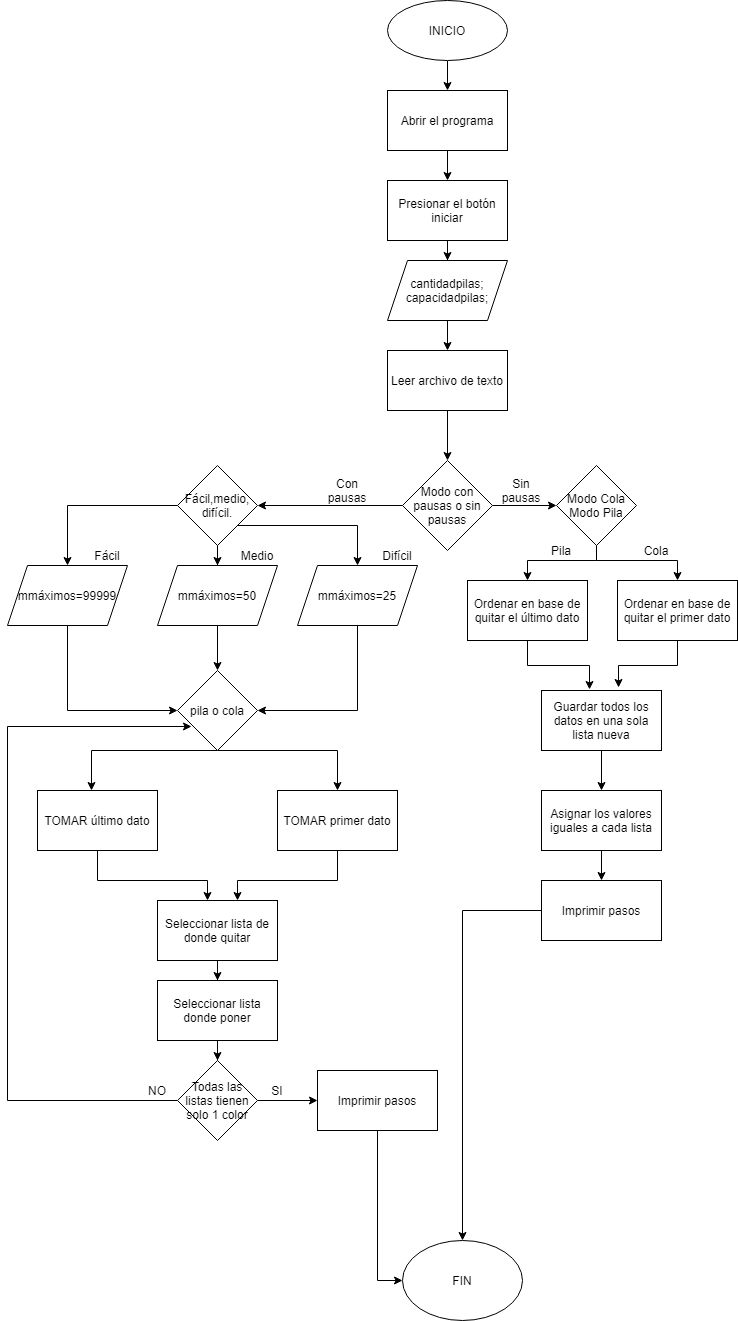

The diagram above was exported from draw.io. Its source (the exported page's mxGraphModel, read from the mxfile embedded in the PNG):
<mxGraphModel dx="1287" dy="748" grid="1" gridSize="10" guides="1" tooltips="1" connect="1" arrows="1" fold="1" page="1" pageScale="1" pageWidth="827" pageHeight="1169" math="0" shadow="0">
  <root>
    <mxCell id="0" />
    <mxCell id="1" parent="0" />
    <mxCell id="x5FcboiRed0S8onbv_K5-5" value="" style="edgeStyle=orthogonalEdgeStyle;rounded=0;orthogonalLoop=1;jettySize=auto;html=1;" edge="1" parent="1" source="x5FcboiRed0S8onbv_K5-1" target="x5FcboiRed0S8onbv_K5-4">
      <mxGeometry relative="1" as="geometry" />
    </mxCell>
    <mxCell id="x5FcboiRed0S8onbv_K5-1" value="INICIO" style="ellipse;whiteSpace=wrap;html=1;" vertex="1" parent="1">
      <mxGeometry x="300" y="20" width="120" height="60" as="geometry" />
    </mxCell>
    <mxCell id="x5FcboiRed0S8onbv_K5-7" value="" style="edgeStyle=orthogonalEdgeStyle;rounded=0;orthogonalLoop=1;jettySize=auto;html=1;" edge="1" parent="1" source="x5FcboiRed0S8onbv_K5-4" target="x5FcboiRed0S8onbv_K5-6">
      <mxGeometry relative="1" as="geometry" />
    </mxCell>
    <mxCell id="x5FcboiRed0S8onbv_K5-4" value="Abrir el programa" style="rounded=0;whiteSpace=wrap;html=1;" vertex="1" parent="1">
      <mxGeometry x="300" y="110" width="120" height="60" as="geometry" />
    </mxCell>
    <mxCell id="x5FcboiRed0S8onbv_K5-9" value="" style="edgeStyle=orthogonalEdgeStyle;rounded=0;orthogonalLoop=1;jettySize=auto;html=1;" edge="1" parent="1" source="x5FcboiRed0S8onbv_K5-6">
      <mxGeometry relative="1" as="geometry">
        <mxPoint x="360" y="280" as="targetPoint" />
      </mxGeometry>
    </mxCell>
    <mxCell id="x5FcboiRed0S8onbv_K5-6" value="Presionar el botón iniciar" style="rounded=0;whiteSpace=wrap;html=1;" vertex="1" parent="1">
      <mxGeometry x="300" y="200" width="120" height="60" as="geometry" />
    </mxCell>
    <mxCell id="x5FcboiRed0S8onbv_K5-13" value="" style="edgeStyle=orthogonalEdgeStyle;rounded=0;orthogonalLoop=1;jettySize=auto;html=1;" edge="1" parent="1" source="x5FcboiRed0S8onbv_K5-10" target="x5FcboiRed0S8onbv_K5-12">
      <mxGeometry relative="1" as="geometry" />
    </mxCell>
    <mxCell id="x5FcboiRed0S8onbv_K5-10" value="cantidadpilas;&lt;br&gt;capacidadpilas;" style="shape=parallelogram;perimeter=parallelogramPerimeter;whiteSpace=wrap;html=1;fixedSize=1;" vertex="1" parent="1">
      <mxGeometry x="300" y="280" width="120" height="60" as="geometry" />
    </mxCell>
    <mxCell id="x5FcboiRed0S8onbv_K5-15" value="" style="edgeStyle=orthogonalEdgeStyle;rounded=0;orthogonalLoop=1;jettySize=auto;html=1;" edge="1" parent="1" source="x5FcboiRed0S8onbv_K5-12" target="x5FcboiRed0S8onbv_K5-14">
      <mxGeometry relative="1" as="geometry" />
    </mxCell>
    <mxCell id="x5FcboiRed0S8onbv_K5-12" value="Leer archivo de texto" style="rounded=0;whiteSpace=wrap;html=1;" vertex="1" parent="1">
      <mxGeometry x="300" y="370" width="120" height="60" as="geometry" />
    </mxCell>
    <mxCell id="x5FcboiRed0S8onbv_K5-22" value="" style="edgeStyle=orthogonalEdgeStyle;rounded=0;orthogonalLoop=1;jettySize=auto;html=1;" edge="1" parent="1" source="x5FcboiRed0S8onbv_K5-14" target="x5FcboiRed0S8onbv_K5-18">
      <mxGeometry relative="1" as="geometry" />
    </mxCell>
    <mxCell id="x5FcboiRed0S8onbv_K5-25" style="edgeStyle=orthogonalEdgeStyle;rounded=0;orthogonalLoop=1;jettySize=auto;html=1;entryX=1;entryY=0.5;entryDx=0;entryDy=0;" edge="1" parent="1" source="x5FcboiRed0S8onbv_K5-14" target="x5FcboiRed0S8onbv_K5-17">
      <mxGeometry relative="1" as="geometry" />
    </mxCell>
    <mxCell id="x5FcboiRed0S8onbv_K5-14" value="Modo con pausas o sin pausas" style="rhombus;whiteSpace=wrap;html=1;" vertex="1" parent="1">
      <mxGeometry x="315" y="480" width="90" height="90" as="geometry" />
    </mxCell>
    <mxCell id="x5FcboiRed0S8onbv_K5-29" value="" style="edgeStyle=orthogonalEdgeStyle;rounded=0;orthogonalLoop=1;jettySize=auto;html=1;" edge="1" parent="1" source="x5FcboiRed0S8onbv_K5-17" target="x5FcboiRed0S8onbv_K5-27">
      <mxGeometry relative="1" as="geometry" />
    </mxCell>
    <mxCell id="x5FcboiRed0S8onbv_K5-30" style="edgeStyle=orthogonalEdgeStyle;rounded=0;orthogonalLoop=1;jettySize=auto;html=1;entryX=0.5;entryY=0;entryDx=0;entryDy=0;" edge="1" parent="1" source="x5FcboiRed0S8onbv_K5-17" target="x5FcboiRed0S8onbv_K5-26">
      <mxGeometry relative="1" as="geometry" />
    </mxCell>
    <mxCell id="x5FcboiRed0S8onbv_K5-34" style="edgeStyle=orthogonalEdgeStyle;rounded=0;orthogonalLoop=1;jettySize=auto;html=1;exitX=1;exitY=1;exitDx=0;exitDy=0;" edge="1" parent="1" source="x5FcboiRed0S8onbv_K5-17" target="x5FcboiRed0S8onbv_K5-28">
      <mxGeometry relative="1" as="geometry" />
    </mxCell>
    <mxCell id="x5FcboiRed0S8onbv_K5-17" value="Fácil,medio,&lt;br&gt;difícil." style="rhombus;whiteSpace=wrap;html=1;" vertex="1" parent="1">
      <mxGeometry x="90" y="485" width="80" height="80" as="geometry" />
    </mxCell>
    <mxCell id="x5FcboiRed0S8onbv_K5-66" style="edgeStyle=orthogonalEdgeStyle;rounded=0;orthogonalLoop=1;jettySize=auto;html=1;entryX=0.5;entryY=0;entryDx=0;entryDy=0;" edge="1" parent="1" source="x5FcboiRed0S8onbv_K5-18" target="x5FcboiRed0S8onbv_K5-65">
      <mxGeometry relative="1" as="geometry">
        <Array as="points">
          <mxPoint x="509" y="580" />
          <mxPoint x="440" y="580" />
        </Array>
      </mxGeometry>
    </mxCell>
    <mxCell id="x5FcboiRed0S8onbv_K5-67" style="edgeStyle=orthogonalEdgeStyle;rounded=0;orthogonalLoop=1;jettySize=auto;html=1;entryX=0.5;entryY=0;entryDx=0;entryDy=0;" edge="1" parent="1" source="x5FcboiRed0S8onbv_K5-18" target="x5FcboiRed0S8onbv_K5-68">
      <mxGeometry relative="1" as="geometry">
        <mxPoint x="590" y="590" as="targetPoint" />
        <Array as="points">
          <mxPoint x="509" y="580" />
          <mxPoint x="590" y="580" />
        </Array>
      </mxGeometry>
    </mxCell>
    <mxCell id="x5FcboiRed0S8onbv_K5-18" value="Modo Cola&lt;br&gt;Modo Pila" style="rhombus;whiteSpace=wrap;html=1;" vertex="1" parent="1">
      <mxGeometry x="469" y="485" width="80" height="80" as="geometry" />
    </mxCell>
    <mxCell id="x5FcboiRed0S8onbv_K5-23" value="Con pausas" style="text;html=1;strokeColor=none;fillColor=none;align=center;verticalAlign=middle;whiteSpace=wrap;rounded=0;" vertex="1" parent="1">
      <mxGeometry x="240" y="500" width="40" height="20" as="geometry" />
    </mxCell>
    <mxCell id="x5FcboiRed0S8onbv_K5-24" value="Sin pausas" style="text;html=1;strokeColor=none;fillColor=none;align=center;verticalAlign=middle;whiteSpace=wrap;rounded=0;" vertex="1" parent="1">
      <mxGeometry x="414" y="500" width="40" height="20" as="geometry" />
    </mxCell>
    <mxCell id="x5FcboiRed0S8onbv_K5-38" style="edgeStyle=orthogonalEdgeStyle;rounded=0;orthogonalLoop=1;jettySize=auto;html=1;entryX=0;entryY=0.5;entryDx=0;entryDy=0;" edge="1" parent="1" source="x5FcboiRed0S8onbv_K5-26" target="x5FcboiRed0S8onbv_K5-37">
      <mxGeometry relative="1" as="geometry">
        <Array as="points">
          <mxPoint x="-20" y="730" />
        </Array>
      </mxGeometry>
    </mxCell>
    <mxCell id="x5FcboiRed0S8onbv_K5-26" value="mmáximos=99999" style="shape=parallelogram;perimeter=parallelogramPerimeter;whiteSpace=wrap;html=1;fixedSize=1;" vertex="1" parent="1">
      <mxGeometry x="-80" y="585" width="120" height="60" as="geometry" />
    </mxCell>
    <mxCell id="x5FcboiRed0S8onbv_K5-39" style="edgeStyle=orthogonalEdgeStyle;rounded=0;orthogonalLoop=1;jettySize=auto;html=1;entryX=0.5;entryY=0;entryDx=0;entryDy=0;" edge="1" parent="1" source="x5FcboiRed0S8onbv_K5-27" target="x5FcboiRed0S8onbv_K5-37">
      <mxGeometry relative="1" as="geometry" />
    </mxCell>
    <mxCell id="x5FcboiRed0S8onbv_K5-27" value="mmáximos=50" style="shape=parallelogram;perimeter=parallelogramPerimeter;whiteSpace=wrap;html=1;fixedSize=1;" vertex="1" parent="1">
      <mxGeometry x="70" y="585" width="120" height="60" as="geometry" />
    </mxCell>
    <mxCell id="x5FcboiRed0S8onbv_K5-40" style="edgeStyle=orthogonalEdgeStyle;rounded=0;orthogonalLoop=1;jettySize=auto;html=1;entryX=1;entryY=0.5;entryDx=0;entryDy=0;" edge="1" parent="1" source="x5FcboiRed0S8onbv_K5-28" target="x5FcboiRed0S8onbv_K5-37">
      <mxGeometry relative="1" as="geometry">
        <Array as="points">
          <mxPoint x="270" y="730" />
        </Array>
      </mxGeometry>
    </mxCell>
    <mxCell id="x5FcboiRed0S8onbv_K5-28" value="mmáximos=25" style="shape=parallelogram;perimeter=parallelogramPerimeter;whiteSpace=wrap;html=1;fixedSize=1;" vertex="1" parent="1">
      <mxGeometry x="210" y="585" width="120" height="60" as="geometry" />
    </mxCell>
    <mxCell id="x5FcboiRed0S8onbv_K5-43" style="edgeStyle=orthogonalEdgeStyle;rounded=0;orthogonalLoop=1;jettySize=auto;html=1;entryX=0.45;entryY=0;entryDx=0;entryDy=0;entryPerimeter=0;" edge="1" parent="1" source="x5FcboiRed0S8onbv_K5-37" target="x5FcboiRed0S8onbv_K5-41">
      <mxGeometry relative="1" as="geometry">
        <Array as="points">
          <mxPoint x="4" y="770" />
        </Array>
      </mxGeometry>
    </mxCell>
    <mxCell id="x5FcboiRed0S8onbv_K5-44" style="edgeStyle=orthogonalEdgeStyle;rounded=0;orthogonalLoop=1;jettySize=auto;html=1;entryX=0.5;entryY=0;entryDx=0;entryDy=0;" edge="1" parent="1" source="x5FcboiRed0S8onbv_K5-37" target="x5FcboiRed0S8onbv_K5-42">
      <mxGeometry relative="1" as="geometry">
        <Array as="points">
          <mxPoint x="250" y="770" />
        </Array>
      </mxGeometry>
    </mxCell>
    <mxCell id="x5FcboiRed0S8onbv_K5-37" value="pila o cola" style="rhombus;whiteSpace=wrap;html=1;" vertex="1" parent="1">
      <mxGeometry x="90" y="690" width="80" height="80" as="geometry" />
    </mxCell>
    <mxCell id="x5FcboiRed0S8onbv_K5-49" style="edgeStyle=orthogonalEdgeStyle;rounded=0;orthogonalLoop=1;jettySize=auto;html=1;entryX=0.5;entryY=0;entryDx=0;entryDy=0;" edge="1" parent="1" source="x5FcboiRed0S8onbv_K5-41">
      <mxGeometry relative="1" as="geometry">
        <mxPoint x="120" y="920" as="targetPoint" />
        <Array as="points">
          <mxPoint x="10" y="900" />
          <mxPoint x="120" y="900" />
        </Array>
      </mxGeometry>
    </mxCell>
    <mxCell id="x5FcboiRed0S8onbv_K5-41" value="TOMAR último dato" style="rounded=0;whiteSpace=wrap;html=1;" vertex="1" parent="1">
      <mxGeometry x="-50" y="810" width="120" height="60" as="geometry" />
    </mxCell>
    <mxCell id="x5FcboiRed0S8onbv_K5-51" style="edgeStyle=orthogonalEdgeStyle;rounded=0;orthogonalLoop=1;jettySize=auto;html=1;entryX=0.75;entryY=0;entryDx=0;entryDy=0;" edge="1" parent="1" source="x5FcboiRed0S8onbv_K5-42">
      <mxGeometry relative="1" as="geometry">
        <mxPoint x="150" y="920" as="targetPoint" />
        <Array as="points">
          <mxPoint x="250" y="900" />
          <mxPoint x="150" y="900" />
        </Array>
      </mxGeometry>
    </mxCell>
    <mxCell id="x5FcboiRed0S8onbv_K5-42" value="TOMAR primer dato" style="rounded=0;whiteSpace=wrap;html=1;" vertex="1" parent="1">
      <mxGeometry x="190" y="810" width="120" height="60" as="geometry" />
    </mxCell>
    <mxCell id="x5FcboiRed0S8onbv_K5-45" value="Fácil" style="text;html=1;strokeColor=none;fillColor=none;align=center;verticalAlign=middle;whiteSpace=wrap;rounded=0;" vertex="1" parent="1">
      <mxGeometry y="565" width="40" height="20" as="geometry" />
    </mxCell>
    <mxCell id="x5FcboiRed0S8onbv_K5-46" value="Difícil" style="text;html=1;strokeColor=none;fillColor=none;align=center;verticalAlign=middle;whiteSpace=wrap;rounded=0;" vertex="1" parent="1">
      <mxGeometry x="290" y="565" width="40" height="20" as="geometry" />
    </mxCell>
    <mxCell id="x5FcboiRed0S8onbv_K5-47" value="Medio" style="text;html=1;strokeColor=none;fillColor=none;align=center;verticalAlign=middle;whiteSpace=wrap;rounded=0;" vertex="1" parent="1">
      <mxGeometry x="150" y="565" width="40" height="20" as="geometry" />
    </mxCell>
    <mxCell id="x5FcboiRed0S8onbv_K5-54" value="" style="edgeStyle=orthogonalEdgeStyle;rounded=0;orthogonalLoop=1;jettySize=auto;html=1;" edge="1" parent="1" source="x5FcboiRed0S8onbv_K5-52" target="x5FcboiRed0S8onbv_K5-53">
      <mxGeometry relative="1" as="geometry" />
    </mxCell>
    <mxCell id="x5FcboiRed0S8onbv_K5-52" value="Seleccionar lista de donde quitar" style="rounded=0;whiteSpace=wrap;html=1;" vertex="1" parent="1">
      <mxGeometry x="70" y="920" width="120" height="60" as="geometry" />
    </mxCell>
    <mxCell id="x5FcboiRed0S8onbv_K5-57" value="" style="edgeStyle=orthogonalEdgeStyle;rounded=0;orthogonalLoop=1;jettySize=auto;html=1;" edge="1" parent="1" source="x5FcboiRed0S8onbv_K5-53" target="x5FcboiRed0S8onbv_K5-55">
      <mxGeometry relative="1" as="geometry" />
    </mxCell>
    <mxCell id="x5FcboiRed0S8onbv_K5-53" value="Seleccionar lista donde poner" style="rounded=0;whiteSpace=wrap;html=1;" vertex="1" parent="1">
      <mxGeometry x="70" y="1000" width="120" height="60" as="geometry" />
    </mxCell>
    <mxCell id="x5FcboiRed0S8onbv_K5-58" style="edgeStyle=orthogonalEdgeStyle;rounded=0;orthogonalLoop=1;jettySize=auto;html=1;entryX=0.175;entryY=0.7;entryDx=0;entryDy=0;entryPerimeter=0;" edge="1" parent="1" source="x5FcboiRed0S8onbv_K5-55" target="x5FcboiRed0S8onbv_K5-37">
      <mxGeometry relative="1" as="geometry">
        <mxPoint x="50" y="1120" as="targetPoint" />
        <Array as="points">
          <mxPoint x="-80" y="1120" />
          <mxPoint x="-80" y="746" />
        </Array>
      </mxGeometry>
    </mxCell>
    <mxCell id="x5FcboiRed0S8onbv_K5-62" style="edgeStyle=orthogonalEdgeStyle;rounded=0;orthogonalLoop=1;jettySize=auto;html=1;" edge="1" parent="1" source="x5FcboiRed0S8onbv_K5-55" target="x5FcboiRed0S8onbv_K5-61">
      <mxGeometry relative="1" as="geometry" />
    </mxCell>
    <mxCell id="x5FcboiRed0S8onbv_K5-55" value="Todas las listas tienen solo 1 color" style="rhombus;whiteSpace=wrap;html=1;" vertex="1" parent="1">
      <mxGeometry x="90" y="1080" width="80" height="80" as="geometry" />
    </mxCell>
    <mxCell id="x5FcboiRed0S8onbv_K5-59" value="NO" style="text;html=1;strokeColor=none;fillColor=none;align=center;verticalAlign=middle;whiteSpace=wrap;rounded=0;" vertex="1" parent="1">
      <mxGeometry x="50" y="1100" width="40" height="20" as="geometry" />
    </mxCell>
    <mxCell id="x5FcboiRed0S8onbv_K5-60" value="SI" style="text;html=1;strokeColor=none;fillColor=none;align=center;verticalAlign=middle;whiteSpace=wrap;rounded=0;" vertex="1" parent="1">
      <mxGeometry x="170" y="1100" width="40" height="20" as="geometry" />
    </mxCell>
    <mxCell id="x5FcboiRed0S8onbv_K5-63" style="edgeStyle=orthogonalEdgeStyle;rounded=0;orthogonalLoop=1;jettySize=auto;html=1;entryX=0;entryY=0.5;entryDx=0;entryDy=0;" edge="1" parent="1" source="x5FcboiRed0S8onbv_K5-61" target="x5FcboiRed0S8onbv_K5-64">
      <mxGeometry relative="1" as="geometry">
        <mxPoint x="290" y="1220" as="targetPoint" />
      </mxGeometry>
    </mxCell>
    <mxCell id="x5FcboiRed0S8onbv_K5-61" value="Imprimir pasos" style="rounded=0;whiteSpace=wrap;html=1;" vertex="1" parent="1">
      <mxGeometry x="230" y="1090" width="120" height="60" as="geometry" />
    </mxCell>
    <mxCell id="x5FcboiRed0S8onbv_K5-64" value="FIN" style="ellipse;whiteSpace=wrap;html=1;" vertex="1" parent="1">
      <mxGeometry x="315" y="1260" width="120" height="80" as="geometry" />
    </mxCell>
    <mxCell id="x5FcboiRed0S8onbv_K5-73" style="edgeStyle=orthogonalEdgeStyle;rounded=0;orthogonalLoop=1;jettySize=auto;html=1;entryX=0.4;entryY=-0.017;entryDx=0;entryDy=0;entryPerimeter=0;" edge="1" parent="1" source="x5FcboiRed0S8onbv_K5-65" target="x5FcboiRed0S8onbv_K5-71">
      <mxGeometry relative="1" as="geometry" />
    </mxCell>
    <mxCell id="x5FcboiRed0S8onbv_K5-65" value="Ordenar en base de quitar el último dato" style="rounded=0;whiteSpace=wrap;html=1;" vertex="1" parent="1">
      <mxGeometry x="380" y="600" width="120" height="60" as="geometry" />
    </mxCell>
    <mxCell id="x5FcboiRed0S8onbv_K5-74" style="edgeStyle=orthogonalEdgeStyle;rounded=0;orthogonalLoop=1;jettySize=auto;html=1;entryX=0.642;entryY=-0.05;entryDx=0;entryDy=0;entryPerimeter=0;" edge="1" parent="1" source="x5FcboiRed0S8onbv_K5-68" target="x5FcboiRed0S8onbv_K5-71">
      <mxGeometry relative="1" as="geometry" />
    </mxCell>
    <mxCell id="x5FcboiRed0S8onbv_K5-68" value="Ordenar en base de quitar el primer dato" style="rounded=0;whiteSpace=wrap;html=1;" vertex="1" parent="1">
      <mxGeometry x="530" y="600" width="120" height="60" as="geometry" />
    </mxCell>
    <mxCell id="x5FcboiRed0S8onbv_K5-69" value="Pila" style="text;html=1;strokeColor=none;fillColor=none;align=center;verticalAlign=middle;whiteSpace=wrap;rounded=0;" vertex="1" parent="1">
      <mxGeometry x="454" y="560" width="40" height="20" as="geometry" />
    </mxCell>
    <mxCell id="x5FcboiRed0S8onbv_K5-70" value="Cola" style="text;html=1;strokeColor=none;fillColor=none;align=center;verticalAlign=middle;whiteSpace=wrap;rounded=0;" vertex="1" parent="1">
      <mxGeometry x="549" y="560" width="40" height="20" as="geometry" />
    </mxCell>
    <mxCell id="x5FcboiRed0S8onbv_K5-76" value="" style="edgeStyle=orthogonalEdgeStyle;rounded=0;orthogonalLoop=1;jettySize=auto;html=1;" edge="1" parent="1" source="x5FcboiRed0S8onbv_K5-71" target="x5FcboiRed0S8onbv_K5-75">
      <mxGeometry relative="1" as="geometry" />
    </mxCell>
    <mxCell id="x5FcboiRed0S8onbv_K5-71" value="Guardar todos los datos en una sola lista nueva" style="rounded=0;whiteSpace=wrap;html=1;" vertex="1" parent="1">
      <mxGeometry x="454" y="710" width="120" height="60" as="geometry" />
    </mxCell>
    <mxCell id="x5FcboiRed0S8onbv_K5-78" value="" style="edgeStyle=orthogonalEdgeStyle;rounded=0;orthogonalLoop=1;jettySize=auto;html=1;" edge="1" parent="1" source="x5FcboiRed0S8onbv_K5-75" target="x5FcboiRed0S8onbv_K5-77">
      <mxGeometry relative="1" as="geometry" />
    </mxCell>
    <mxCell id="x5FcboiRed0S8onbv_K5-75" value="Asignar los valores iguales a cada lista" style="rounded=0;whiteSpace=wrap;html=1;" vertex="1" parent="1">
      <mxGeometry x="454" y="810" width="120" height="60" as="geometry" />
    </mxCell>
    <mxCell id="x5FcboiRed0S8onbv_K5-80" style="edgeStyle=orthogonalEdgeStyle;rounded=0;orthogonalLoop=1;jettySize=auto;html=1;entryX=0.5;entryY=0;entryDx=0;entryDy=0;" edge="1" parent="1" source="x5FcboiRed0S8onbv_K5-77" target="x5FcboiRed0S8onbv_K5-64">
      <mxGeometry relative="1" as="geometry" />
    </mxCell>
    <mxCell id="x5FcboiRed0S8onbv_K5-77" value="Imprimir pasos" style="rounded=0;whiteSpace=wrap;html=1;" vertex="1" parent="1">
      <mxGeometry x="454" y="900" width="120" height="60" as="geometry" />
    </mxCell>
  </root>
</mxGraphModel>